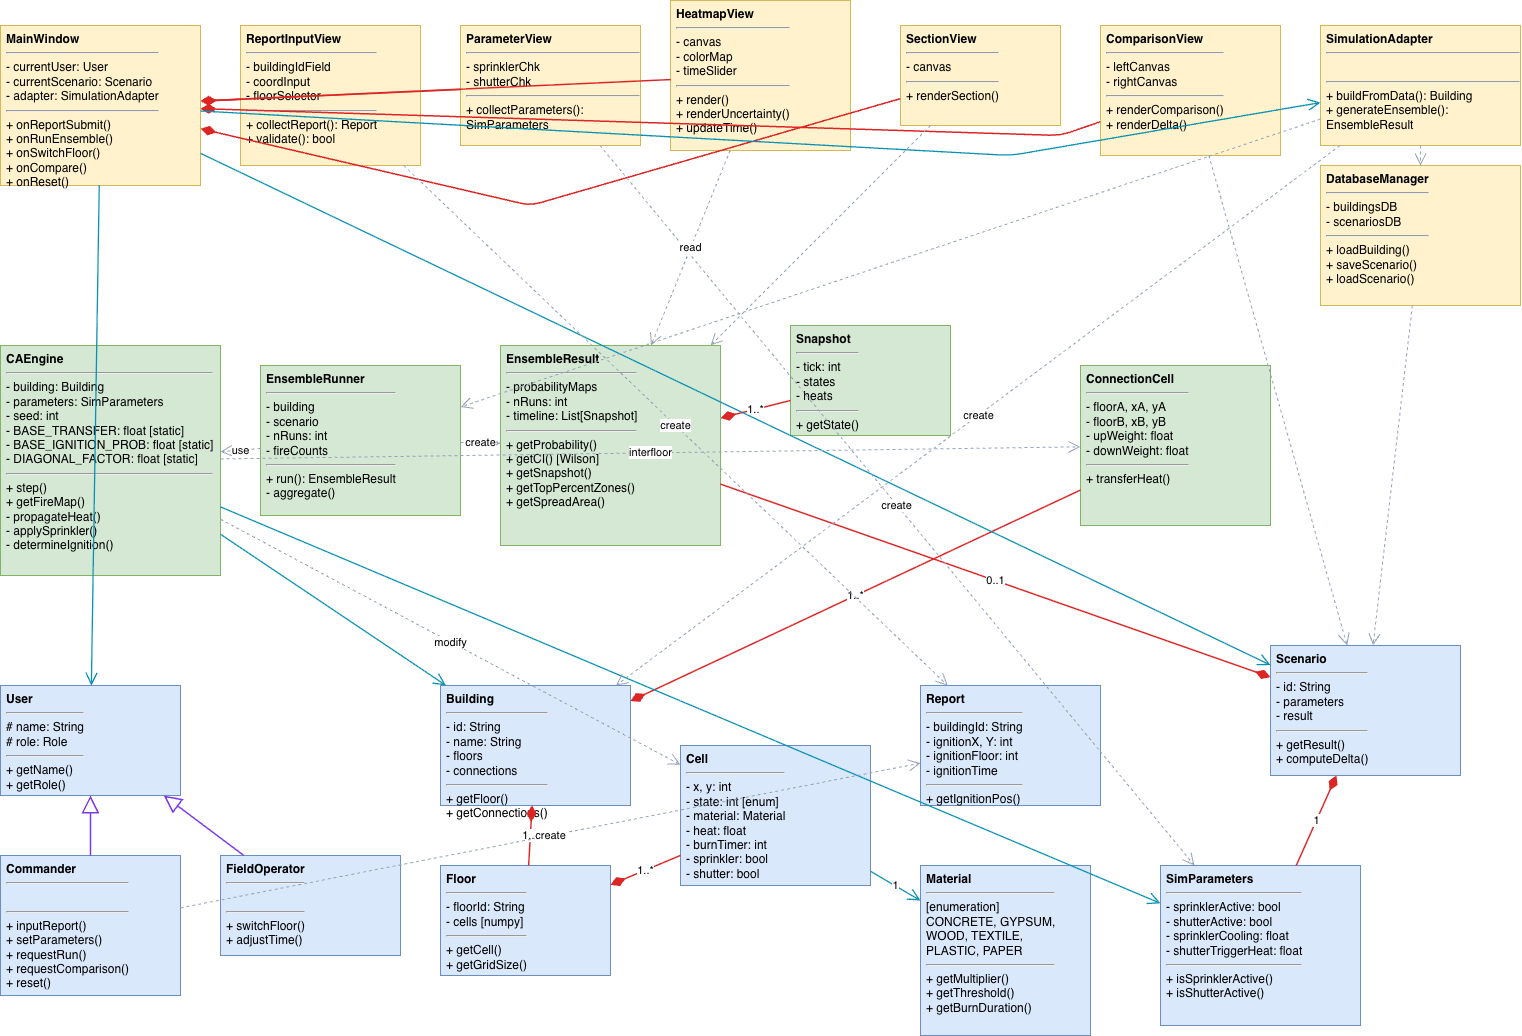

The diagram above was exported from draw.io. Its source (the exported page's mxGraphModel, read from the mxfile embedded in the PNG):
<mxGraphModel dx="1928" dy="1048" grid="1" gridSize="10" guides="1" tooltips="1" connect="1" arrows="1" fold="1" page="1" pageScale="1" pageWidth="827" pageHeight="1169" math="0" shadow="0">
  <root>
    <mxCell id="0" />
    <mxCell id="1" parent="0" />
    <mxCell id="4WqRvlp21Px09-7F-lw2-57" parent="1" style="rounded=0;whiteSpace=wrap;html=1;fillColor=#fff2cc;strokeColor=#d6b656;verticalAlign=top;align=left;spacingLeft=4;" value="&lt;b&gt;MainWindow&lt;/b&gt;&lt;hr/&gt;- currentUser: User&lt;br/&gt;- currentScenario: Scenario&lt;br/&gt;- adapter: SimulationAdapter&lt;hr/&gt;+ onReportSubmit()&lt;br/&gt;+ onRunEnsemble()&lt;br/&gt;+ onSwitchFloor()&lt;br/&gt;+ onCompare()&lt;br/&gt;+ onReset()" vertex="1">
      <mxGeometry height="160" width="200" x="30" y="50" as="geometry" />
    </mxCell>
    <mxCell id="4WqRvlp21Px09-7F-lw2-58" parent="1" style="rounded=0;whiteSpace=wrap;html=1;fillColor=#fff2cc;strokeColor=#d6b656;verticalAlign=top;align=left;spacingLeft=4;" value="&lt;b&gt;ReportInputView&lt;/b&gt;&lt;hr/&gt;- buildingIdField&lt;br/&gt;- coordInput&lt;br/&gt;- floorSelector&lt;hr/&gt;+ collectReport(): Report&lt;br/&gt;+ validate(): bool" vertex="1">
      <mxGeometry height="140" width="180" x="270" y="50" as="geometry" />
    </mxCell>
    <mxCell id="4WqRvlp21Px09-7F-lw2-59" parent="1" style="rounded=0;whiteSpace=wrap;html=1;fillColor=#fff2cc;strokeColor=#d6b656;verticalAlign=top;align=left;spacingLeft=4;" value="&lt;b&gt;ParameterView&lt;/b&gt;&lt;hr/&gt;- sprinklerChk&lt;br/&gt;- shutterChk&lt;hr/&gt;+ collectParameters(): SimParameters" vertex="1">
      <mxGeometry height="120" width="180" x="490" y="50" as="geometry" />
    </mxCell>
    <mxCell id="4WqRvlp21Px09-7F-lw2-60" parent="1" style="rounded=0;whiteSpace=wrap;html=1;fillColor=#fff2cc;strokeColor=#d6b656;verticalAlign=top;align=left;spacingLeft=4;" value="&lt;b&gt;HeatmapView&lt;/b&gt;&lt;hr/&gt;- canvas&lt;br/&gt;- colorMap&lt;br/&gt;- timeSlider&lt;hr/&gt;+ render()&lt;br/&gt;+ renderUncertainty()&lt;br/&gt;+ updateTime()" vertex="1">
      <mxGeometry height="150" width="180" x="700" y="25" as="geometry" />
    </mxCell>
    <mxCell id="4WqRvlp21Px09-7F-lw2-61" parent="1" style="rounded=0;whiteSpace=wrap;html=1;fillColor=#fff2cc;strokeColor=#d6b656;verticalAlign=top;align=left;spacingLeft=4;" value="&lt;b&gt;SectionView&lt;/b&gt;&lt;hr/&gt;- canvas&lt;hr/&gt;+ renderSection()" vertex="1">
      <mxGeometry height="100" width="160" x="930" y="50" as="geometry" />
    </mxCell>
    <mxCell id="4WqRvlp21Px09-7F-lw2-62" parent="1" style="rounded=0;whiteSpace=wrap;html=1;fillColor=#fff2cc;strokeColor=#d6b656;verticalAlign=top;align=left;spacingLeft=4;" value="&lt;b&gt;ComparisonView&lt;/b&gt;&lt;hr/&gt;- leftCanvas&lt;br/&gt;- rightCanvas&lt;hr/&gt;+ renderComparison()&lt;br/&gt;+ renderDelta()" vertex="1">
      <mxGeometry height="130" width="180" x="1130" y="50" as="geometry" />
    </mxCell>
    <mxCell id="4WqRvlp21Px09-7F-lw2-63" parent="1" style="rounded=0;whiteSpace=wrap;html=1;fillColor=#fff2cc;strokeColor=#d6b656;verticalAlign=top;align=left;spacingLeft=4;" value="&lt;b&gt;SimulationAdapter&lt;/b&gt;&lt;hr/&gt;&amp;nbsp;&lt;hr/&gt;+ buildFromData(): Building&lt;br/&gt;+ generateEnsemble(): EnsembleResult" vertex="1">
      <mxGeometry height="120" width="200" x="1350" y="50" as="geometry" />
    </mxCell>
    <mxCell id="4WqRvlp21Px09-7F-lw2-64" parent="1" style="rounded=0;whiteSpace=wrap;html=1;fillColor=#fff2cc;strokeColor=#d6b656;verticalAlign=top;align=left;spacingLeft=4;" value="&lt;b&gt;DatabaseManager&lt;/b&gt;&lt;hr/&gt;- buildingsDB&lt;br/&gt;- scenariosDB&lt;hr/&gt;+ loadBuilding()&lt;br/&gt;+ saveScenario()&lt;br/&gt;+ loadScenario()" vertex="1">
      <mxGeometry height="140" width="200" x="1350" y="190" as="geometry" />
    </mxCell>
    <mxCell id="4WqRvlp21Px09-7F-lw2-65" parent="1" style="rounded=0;whiteSpace=wrap;html=1;fillColor=#d5e8d4;strokeColor=#82b366;verticalAlign=top;align=left;spacingLeft=4;" value="&lt;b&gt;CAEngine&lt;/b&gt;&lt;hr/&gt;- building: Building&lt;br/&gt;- parameters: SimParameters&lt;br/&gt;- seed: int&lt;br/&gt;- BASE_TRANSFER: float [static]&lt;br/&gt;- BASE_IGNITION_PROB: float [static]&lt;br/&gt;- DIAGONAL_FACTOR: float [static]&lt;hr/&gt;+ step()&lt;br/&gt;+ getFireMap()&lt;br/&gt;- propagateHeat()&lt;br/&gt;- applySprinkler()&lt;br/&gt;- determineIgnition()" vertex="1">
      <mxGeometry height="230" width="220" x="30" y="370" as="geometry" />
    </mxCell>
    <mxCell id="4WqRvlp21Px09-7F-lw2-66" parent="1" style="rounded=0;whiteSpace=wrap;html=1;fillColor=#d5e8d4;strokeColor=#82b366;verticalAlign=top;align=left;spacingLeft=4;" value="&lt;b&gt;EnsembleRunner&lt;/b&gt;&lt;hr/&gt;- building&lt;br/&gt;- scenario&lt;br/&gt;- nRuns: int&lt;br/&gt;- fireCounts&lt;hr/&gt;+ run(): EnsembleResult&lt;br/&gt;- aggregate()" vertex="1">
      <mxGeometry height="150" width="200" x="290" y="390" as="geometry" />
    </mxCell>
    <mxCell id="4WqRvlp21Px09-7F-lw2-67" parent="1" style="rounded=0;whiteSpace=wrap;html=1;fillColor=#d5e8d4;strokeColor=#82b366;verticalAlign=top;align=left;spacingLeft=4;" value="&lt;b&gt;EnsembleResult&lt;/b&gt;&lt;hr/&gt;- probabilityMaps&lt;br/&gt;- nRuns: int&lt;br/&gt;- timeline: List[Snapshot]&lt;hr/&gt;+ getProbability()&lt;br/&gt;+ getCI() [Wilson]&lt;br/&gt;+ getSnapshot()&lt;br/&gt;+ getTopPercentZones()&lt;br/&gt;+ getSpreadArea()" vertex="1">
      <mxGeometry height="200" width="220" x="530" y="370" as="geometry" />
    </mxCell>
    <mxCell id="4WqRvlp21Px09-7F-lw2-68" parent="1" style="rounded=0;whiteSpace=wrap;html=1;fillColor=#d5e8d4;strokeColor=#82b366;verticalAlign=top;align=left;spacingLeft=4;" value="&lt;b&gt;Snapshot&lt;/b&gt;&lt;hr/&gt;- tick: int&lt;br/&gt;- states&lt;br/&gt;- heats&lt;hr/&gt;+ getState()" vertex="1">
      <mxGeometry height="110" width="160" x="820" y="350" as="geometry" />
    </mxCell>
    <mxCell id="4WqRvlp21Px09-7F-lw2-69" parent="1" style="rounded=0;whiteSpace=wrap;html=1;fillColor=#d5e8d4;strokeColor=#82b366;verticalAlign=top;align=left;spacingLeft=4;" value="&lt;b&gt;ConnectionCell&lt;/b&gt;&lt;hr/&gt;- floorA, xA, yA&lt;br/&gt;- floorB, xB, yB&lt;br/&gt;- upWeight: float&lt;br/&gt;- downWeight: float&lt;hr/&gt;+ transferHeat()" vertex="1">
      <mxGeometry height="160" width="190" x="1110" y="390" as="geometry" />
    </mxCell>
    <mxCell id="4WqRvlp21Px09-7F-lw2-70" parent="1" style="rounded=0;whiteSpace=wrap;html=1;fillColor=#dae8fc;strokeColor=#6c8ebf;verticalAlign=top;align=left;spacingLeft=4;" value="&lt;b&gt;User&lt;/b&gt;&lt;hr/&gt;# name: String&lt;br/&gt;# role: Role&lt;hr/&gt;+ getName()&lt;br/&gt;+ getRole()" vertex="1">
      <mxGeometry height="110" width="180" x="30" y="710" as="geometry" />
    </mxCell>
    <mxCell id="4WqRvlp21Px09-7F-lw2-71" parent="1" style="rounded=0;whiteSpace=wrap;html=1;fillColor=#dae8fc;strokeColor=#6c8ebf;verticalAlign=top;align=left;spacingLeft=4;" value="&lt;b&gt;Commander&lt;/b&gt;&lt;hr/&gt;&amp;nbsp;&lt;hr/&gt;+ inputReport()&lt;br/&gt;+ setParameters()&lt;br/&gt;+ requestRun()&lt;br/&gt;+ requestComparison()&lt;br/&gt;+ reset()" vertex="1">
      <mxGeometry height="140" width="180" x="30" y="880" as="geometry" />
    </mxCell>
    <mxCell id="4WqRvlp21Px09-7F-lw2-72" parent="1" style="rounded=0;whiteSpace=wrap;html=1;fillColor=#dae8fc;strokeColor=#6c8ebf;verticalAlign=top;align=left;spacingLeft=4;" value="&lt;b&gt;FieldOperator&lt;/b&gt;&lt;hr/&gt;&amp;nbsp;&lt;hr/&gt;+ switchFloor()&lt;br/&gt;+ adjustTime()" vertex="1">
      <mxGeometry height="100" width="180" x="250" y="880" as="geometry" />
    </mxCell>
    <mxCell id="4WqRvlp21Px09-7F-lw2-73" parent="1" style="rounded=0;whiteSpace=wrap;html=1;fillColor=#dae8fc;strokeColor=#6c8ebf;verticalAlign=top;align=left;spacingLeft=4;" value="&lt;b&gt;Building&lt;/b&gt;&lt;hr/&gt;- id: String&lt;br/&gt;- name: String&lt;br/&gt;- floors&lt;br/&gt;- connections&lt;hr/&gt;+ getFloor()&lt;br/&gt;+ getConnections()" vertex="1">
      <mxGeometry height="120" width="190" x="470" y="710" as="geometry" />
    </mxCell>
    <mxCell id="4WqRvlp21Px09-7F-lw2-74" parent="1" style="rounded=0;whiteSpace=wrap;html=1;fillColor=#dae8fc;strokeColor=#6c8ebf;verticalAlign=top;align=left;spacingLeft=4;" value="&lt;b&gt;Floor&lt;/b&gt;&lt;hr/&gt;- floorId: String&lt;br/&gt;- cells [numpy]&lt;hr/&gt;+ getCell()&lt;br/&gt;+ getGridSize()" vertex="1">
      <mxGeometry height="110" width="170" x="470" y="890" as="geometry" />
    </mxCell>
    <mxCell id="4WqRvlp21Px09-7F-lw2-75" parent="1" style="rounded=0;whiteSpace=wrap;html=1;fillColor=#dae8fc;strokeColor=#6c8ebf;verticalAlign=top;align=left;spacingLeft=4;" value="&lt;b&gt;Cell&lt;/b&gt;&lt;hr/&gt;- x, y: int&lt;br/&gt;- state: int [enum]&lt;br/&gt;- material: Material&lt;br/&gt;- heat: float&lt;br/&gt;- burnTimer: int&lt;br/&gt;- sprinkler: bool&lt;br/&gt;- shutter: bool" vertex="1">
      <mxGeometry height="140" width="190" x="710" y="770" as="geometry" />
    </mxCell>
    <mxCell id="4WqRvlp21Px09-7F-lw2-76" parent="1" style="rounded=0;whiteSpace=wrap;html=1;fillColor=#dae8fc;strokeColor=#6c8ebf;verticalAlign=top;align=left;spacingLeft=4;" value="&lt;b&gt;Material&lt;/b&gt;&lt;hr/&gt;[enumeration]&lt;br/&gt;CONCRETE, GYPSUM,&lt;br/&gt;WOOD, TEXTILE,&lt;br/&gt;PLASTIC, PAPER&lt;hr/&gt;+ getMultiplier()&lt;br/&gt;+ getThreshold()&lt;br/&gt;+ getBurnDuration()" vertex="1">
      <mxGeometry height="170" width="170" x="950" y="890" as="geometry" />
    </mxCell>
    <mxCell id="4WqRvlp21Px09-7F-lw2-77" parent="1" style="rounded=0;whiteSpace=wrap;html=1;fillColor=#dae8fc;strokeColor=#6c8ebf;verticalAlign=top;align=left;spacingLeft=4;" value="&lt;b&gt;Report&lt;/b&gt;&lt;hr/&gt;- buildingId: String&lt;br/&gt;- ignitionX, Y: int&lt;br/&gt;- ignitionFloor: int&lt;br/&gt;- ignitionTime&lt;hr/&gt;+ getIgnitionPos()" vertex="1">
      <mxGeometry height="120" width="180" x="950" y="710" as="geometry" />
    </mxCell>
    <mxCell id="4WqRvlp21Px09-7F-lw2-78" parent="1" style="rounded=0;whiteSpace=wrap;html=1;fillColor=#dae8fc;strokeColor=#6c8ebf;verticalAlign=top;align=left;spacingLeft=4;" value="&lt;b&gt;Scenario&lt;/b&gt;&lt;hr/&gt;- id: String&lt;br/&gt;- parameters&lt;br/&gt;- result&lt;hr/&gt;+ getResult()&lt;br/&gt;+ computeDelta()" vertex="1">
      <mxGeometry height="130" width="190" x="1300" y="670" as="geometry" />
    </mxCell>
    <mxCell id="4WqRvlp21Px09-7F-lw2-79" parent="1" style="rounded=0;whiteSpace=wrap;html=1;fillColor=#dae8fc;strokeColor=#6c8ebf;verticalAlign=top;align=left;spacingLeft=4;" value="&lt;b&gt;SimParameters&lt;/b&gt;&lt;hr/&gt;- sprinklerActive: bool&lt;br/&gt;- shutterActive: bool&lt;br/&gt;- sprinklerCooling: float&lt;br/&gt;- shutterTriggerHeat: float&lt;hr/&gt;+ isSprinklerActive()&lt;br/&gt;+ isShutterActive()" vertex="1">
      <mxGeometry height="160" width="200" x="1190" y="890" as="geometry" />
    </mxCell>
    <mxCell id="4WqRvlp21Px09-7F-lw2-80" edge="1" parent="1" source="4WqRvlp21Px09-7F-lw2-71" style="endArrow=block;endFill=0;endSize=14;html=1;strokeColor=#7c3aed;strokeWidth=1.5;" target="4WqRvlp21Px09-7F-lw2-70" value="">
      <mxGeometry relative="1" as="geometry" />
    </mxCell>
    <mxCell id="4WqRvlp21Px09-7F-lw2-81" edge="1" parent="1" source="4WqRvlp21Px09-7F-lw2-72" style="endArrow=block;endFill=0;endSize=14;html=1;strokeColor=#7c3aed;strokeWidth=1.5;" target="4WqRvlp21Px09-7F-lw2-70" value="">
      <mxGeometry relative="1" as="geometry" />
    </mxCell>
    <mxCell id="4WqRvlp21Px09-7F-lw2-82" edge="1" parent="1" source="4WqRvlp21Px09-7F-lw2-73" style="startArrow=diamondThin;startFill=1;startSize=12;endArrow=none;html=1;strokeColor=#dc2626;strokeWidth=1.5;" target="4WqRvlp21Px09-7F-lw2-74" value="1..*">
      <mxGeometry relative="1" as="geometry" />
    </mxCell>
    <mxCell id="4WqRvlp21Px09-7F-lw2-83" edge="1" parent="1" source="4WqRvlp21Px09-7F-lw2-74" style="startArrow=diamondThin;startFill=1;startSize=12;endArrow=none;html=1;strokeColor=#dc2626;strokeWidth=1.5;" target="4WqRvlp21Px09-7F-lw2-75" value="1..*">
      <mxGeometry relative="1" as="geometry" />
    </mxCell>
    <mxCell id="4WqRvlp21Px09-7F-lw2-84" edge="1" parent="1" source="4WqRvlp21Px09-7F-lw2-73" style="startArrow=diamondThin;startFill=1;startSize=12;endArrow=none;html=1;strokeColor=#dc2626;strokeWidth=1.5;" target="4WqRvlp21Px09-7F-lw2-69" value="1..*">
      <mxGeometry relative="1" as="geometry" />
    </mxCell>
    <mxCell id="4WqRvlp21Px09-7F-lw2-85" edge="1" parent="1" source="4WqRvlp21Px09-7F-lw2-78" style="startArrow=diamondThin;startFill=1;startSize=12;endArrow=none;html=1;strokeColor=#dc2626;strokeWidth=1.5;" target="4WqRvlp21Px09-7F-lw2-79" value="1">
      <mxGeometry relative="1" as="geometry" />
    </mxCell>
    <mxCell id="4WqRvlp21Px09-7F-lw2-86" edge="1" parent="1" source="4WqRvlp21Px09-7F-lw2-78" style="startArrow=diamondThin;startFill=1;startSize=12;endArrow=none;html=1;strokeColor=#dc2626;strokeWidth=1.5;" target="4WqRvlp21Px09-7F-lw2-67" value="0..1">
      <mxGeometry relative="1" as="geometry" />
    </mxCell>
    <mxCell id="4WqRvlp21Px09-7F-lw2-87" edge="1" parent="1" source="4WqRvlp21Px09-7F-lw2-67" style="startArrow=diamondThin;startFill=1;startSize=12;endArrow=none;html=1;strokeColor=#dc2626;strokeWidth=1.5;" target="4WqRvlp21Px09-7F-lw2-68" value="1..*">
      <mxGeometry relative="1" as="geometry" />
    </mxCell>
    <mxCell id="4WqRvlp21Px09-7F-lw2-88" edge="1" parent="1" source="4WqRvlp21Px09-7F-lw2-57" style="startArrow=diamondThin;startFill=1;startSize=12;endArrow=none;html=1;strokeColor=#dc2626;strokeWidth=1.5;" target="4WqRvlp21Px09-7F-lw2-58" value="">
      <mxGeometry relative="1" as="geometry" />
    </mxCell>
    <mxCell id="4WqRvlp21Px09-7F-lw2-89" edge="1" parent="1" source="4WqRvlp21Px09-7F-lw2-57" style="startArrow=diamondThin;startFill=1;startSize=12;endArrow=none;html=1;strokeColor=#dc2626;strokeWidth=1.5;" target="4WqRvlp21Px09-7F-lw2-59" value="">
      <mxGeometry relative="1" as="geometry" />
    </mxCell>
    <mxCell id="4WqRvlp21Px09-7F-lw2-90" edge="1" parent="1" source="4WqRvlp21Px09-7F-lw2-57" style="startArrow=diamondThin;startFill=1;startSize=12;endArrow=none;html=1;strokeColor=#dc2626;strokeWidth=1.5;" target="4WqRvlp21Px09-7F-lw2-60" value="">
      <mxGeometry relative="1" as="geometry" />
    </mxCell>
    <mxCell id="4WqRvlp21Px09-7F-lw2-91" edge="1" parent="1" source="4WqRvlp21Px09-7F-lw2-57" style="startArrow=diamondThin;startFill=1;startSize=12;endArrow=none;html=1;strokeColor=#dc2626;strokeWidth=1.5;" target="4WqRvlp21Px09-7F-lw2-61" value="">
      <mxGeometry relative="1" as="geometry">
        <Array as="points">
          <mxPoint x="560" y="230" />
        </Array>
      </mxGeometry>
    </mxCell>
    <mxCell id="4WqRvlp21Px09-7F-lw2-92" edge="1" parent="1" source="4WqRvlp21Px09-7F-lw2-57" style="startArrow=diamondThin;startFill=1;startSize=12;endArrow=none;html=1;strokeColor=#dc2626;strokeWidth=1.5;" target="4WqRvlp21Px09-7F-lw2-62" value="">
      <mxGeometry relative="1" as="geometry">
        <Array as="points">
          <mxPoint x="1090" y="160" />
        </Array>
      </mxGeometry>
    </mxCell>
    <mxCell id="4WqRvlp21Px09-7F-lw2-93" edge="1" parent="1" source="4WqRvlp21Px09-7F-lw2-75" style="endArrow=open;endSize=10;html=1;strokeColor=#0891b2;strokeWidth=1.3;" target="4WqRvlp21Px09-7F-lw2-76" value="1">
      <mxGeometry relative="1" as="geometry" />
    </mxCell>
    <mxCell id="4WqRvlp21Px09-7F-lw2-94" edge="1" parent="1" source="4WqRvlp21Px09-7F-lw2-65" style="endArrow=open;endSize=10;html=1;strokeColor=#0891b2;strokeWidth=1.3;" target="4WqRvlp21Px09-7F-lw2-73" value="">
      <mxGeometry relative="1" as="geometry" />
    </mxCell>
    <mxCell id="4WqRvlp21Px09-7F-lw2-95" edge="1" parent="1" source="4WqRvlp21Px09-7F-lw2-65" style="endArrow=open;endSize=10;html=1;strokeColor=#0891b2;strokeWidth=1.3;" target="4WqRvlp21Px09-7F-lw2-79" value="">
      <mxGeometry relative="1" as="geometry" />
    </mxCell>
    <mxCell id="4WqRvlp21Px09-7F-lw2-96" edge="1" parent="1" source="4WqRvlp21Px09-7F-lw2-57" style="endArrow=open;endSize=10;html=1;strokeColor=#0891b2;strokeWidth=1.3;" target="4WqRvlp21Px09-7F-lw2-70" value="">
      <mxGeometry relative="1" as="geometry" />
    </mxCell>
    <mxCell id="4WqRvlp21Px09-7F-lw2-97" edge="1" parent="1" source="4WqRvlp21Px09-7F-lw2-57" style="endArrow=open;endSize=10;html=1;strokeColor=#0891b2;strokeWidth=1.3;" target="4WqRvlp21Px09-7F-lw2-78" value="">
      <mxGeometry relative="1" as="geometry" />
    </mxCell>
    <mxCell id="4WqRvlp21Px09-7F-lw2-98" edge="1" parent="1" source="4WqRvlp21Px09-7F-lw2-57" style="endArrow=open;endSize=10;html=1;strokeColor=#0891b2;strokeWidth=1.3;" target="4WqRvlp21Px09-7F-lw2-63" value="">
      <mxGeometry relative="1" as="geometry">
        <Array as="points">
          <mxPoint x="1040" y="180" />
        </Array>
      </mxGeometry>
    </mxCell>
    <mxCell id="4WqRvlp21Px09-7F-lw2-99" edge="1" parent="1" source="4WqRvlp21Px09-7F-lw2-66" style="endArrow=open;endSize=10;dashed=1;html=1;strokeColor=#94a3b8;strokeWidth=1;" target="4WqRvlp21Px09-7F-lw2-65" value="use">
      <mxGeometry relative="1" as="geometry" />
    </mxCell>
    <mxCell id="4WqRvlp21Px09-7F-lw2-100" edge="1" parent="1" source="4WqRvlp21Px09-7F-lw2-66" style="endArrow=open;endSize=10;dashed=1;html=1;strokeColor=#94a3b8;strokeWidth=1;" target="4WqRvlp21Px09-7F-lw2-67" value="create">
      <mxGeometry relative="1" as="geometry" />
    </mxCell>
    <mxCell id="4WqRvlp21Px09-7F-lw2-101" edge="1" parent="1" source="4WqRvlp21Px09-7F-lw2-65" style="endArrow=open;endSize=10;dashed=1;html=1;strokeColor=#94a3b8;strokeWidth=1;" target="4WqRvlp21Px09-7F-lw2-75" value="modify">
      <mxGeometry relative="1" as="geometry" />
    </mxCell>
    <mxCell id="4WqRvlp21Px09-7F-lw2-102" edge="1" parent="1" source="4WqRvlp21Px09-7F-lw2-65" style="endArrow=open;endSize=10;dashed=1;html=1;strokeColor=#94a3b8;strokeWidth=1;" target="4WqRvlp21Px09-7F-lw2-69" value="interfloor">
      <mxGeometry relative="1" as="geometry" />
    </mxCell>
    <mxCell id="4WqRvlp21Px09-7F-lw2-103" edge="1" parent="1" source="4WqRvlp21Px09-7F-lw2-63" style="endArrow=open;endSize=10;dashed=1;html=1;strokeColor=#94a3b8;strokeWidth=1;" target="4WqRvlp21Px09-7F-lw2-66" value="">
      <mxGeometry relative="1" as="geometry" />
    </mxCell>
    <mxCell id="4WqRvlp21Px09-7F-lw2-104" edge="1" parent="1" source="4WqRvlp21Px09-7F-lw2-63" style="endArrow=open;endSize=10;dashed=1;html=1;strokeColor=#94a3b8;strokeWidth=1;" target="4WqRvlp21Px09-7F-lw2-64" value="">
      <mxGeometry relative="1" as="geometry" />
    </mxCell>
    <mxCell id="4WqRvlp21Px09-7F-lw2-105" edge="1" parent="1" source="4WqRvlp21Px09-7F-lw2-63" style="endArrow=open;endSize=10;dashed=1;html=1;strokeColor=#94a3b8;strokeWidth=1;" target="4WqRvlp21Px09-7F-lw2-73" value="create">
      <mxGeometry relative="1" as="geometry" />
    </mxCell>
    <mxCell id="4WqRvlp21Px09-7F-lw2-106" edge="1" parent="1" source="4WqRvlp21Px09-7F-lw2-58" style="endArrow=open;endSize=10;dashed=1;html=1;strokeColor=#94a3b8;strokeWidth=1;" target="4WqRvlp21Px09-7F-lw2-77" value="create">
      <mxGeometry relative="1" as="geometry" />
    </mxCell>
    <mxCell id="4WqRvlp21Px09-7F-lw2-107" edge="1" parent="1" source="4WqRvlp21Px09-7F-lw2-59" style="endArrow=open;endSize=10;dashed=1;html=1;strokeColor=#94a3b8;strokeWidth=1;" target="4WqRvlp21Px09-7F-lw2-79" value="create">
      <mxGeometry relative="1" as="geometry" />
    </mxCell>
    <mxCell id="4WqRvlp21Px09-7F-lw2-108" edge="1" parent="1" source="4WqRvlp21Px09-7F-lw2-60" style="endArrow=open;endSize=10;dashed=1;html=1;strokeColor=#94a3b8;strokeWidth=1;" target="4WqRvlp21Px09-7F-lw2-67" value="read">
      <mxGeometry relative="1" as="geometry" />
    </mxCell>
    <mxCell id="4WqRvlp21Px09-7F-lw2-109" edge="1" parent="1" source="4WqRvlp21Px09-7F-lw2-61" style="endArrow=open;endSize=10;dashed=1;html=1;strokeColor=#94a3b8;strokeWidth=1;" target="4WqRvlp21Px09-7F-lw2-67" value="">
      <mxGeometry relative="1" as="geometry" />
    </mxCell>
    <mxCell id="4WqRvlp21Px09-7F-lw2-110" edge="1" parent="1" source="4WqRvlp21Px09-7F-lw2-62" style="endArrow=open;endSize=10;dashed=1;html=1;strokeColor=#94a3b8;strokeWidth=1;" target="4WqRvlp21Px09-7F-lw2-78" value="">
      <mxGeometry relative="1" as="geometry" />
    </mxCell>
    <mxCell id="4WqRvlp21Px09-7F-lw2-111" edge="1" parent="1" source="4WqRvlp21Px09-7F-lw2-64" style="endArrow=open;endSize=10;dashed=1;html=1;strokeColor=#94a3b8;strokeWidth=1;" target="4WqRvlp21Px09-7F-lw2-78" value="">
      <mxGeometry relative="1" as="geometry" />
    </mxCell>
    <mxCell id="4WqRvlp21Px09-7F-lw2-112" edge="1" parent="1" source="4WqRvlp21Px09-7F-lw2-71" style="endArrow=open;endSize=10;dashed=1;html=1;strokeColor=#94a3b8;strokeWidth=1;" target="4WqRvlp21Px09-7F-lw2-77" value="create">
      <mxGeometry relative="1" as="geometry" />
    </mxCell>
  </root>
</mxGraphModel>